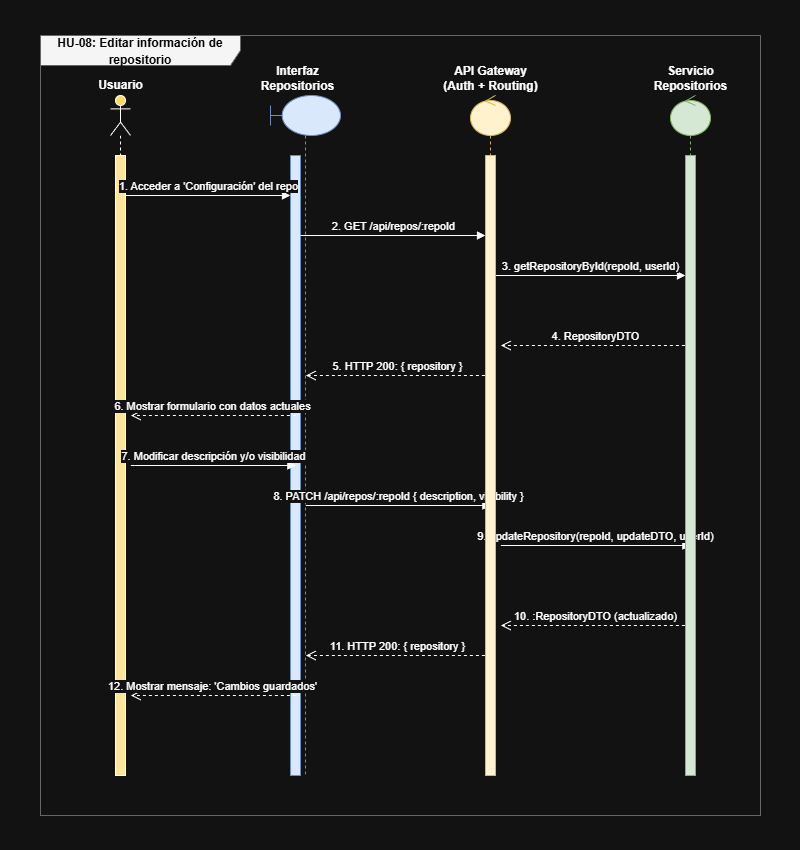

The diagram above was exported from draw.io. Its source (the exported page's mxGraphModel, read from the mxfile embedded in the PNG):
<mxGraphModel dx="1460" dy="572" grid="1" gridSize="10" guides="1" tooltips="1" connect="1" arrows="1" fold="1" page="1" pageScale="1" pageWidth="100" pageHeight="850" math="0" shadow="0">
  <root>
    <mxCell id="l7LsV3Ww9Jk4tU8j-iak-0" />
    <mxCell id="l7LsV3Ww9Jk4tU8j-iak-1" parent="l7LsV3Ww9Jk4tU8j-iak-0" />
    <mxCell id="l7LsV3Ww9Jk4tU8j-iak-2" parent="l7LsV3Ww9Jk4tU8j-iak-1" style="shape=umlFrame;whiteSpace=wrap;html=1;width=200;height=30;fillColor=#f5f5f5;strokeColor=#666666;fontStyle=1;fontSize=14;" value="&lt;span style=&quot;color: rgb(0, 0, 0); font-size: 12px; text-align: left;&quot;&gt;HU-08: Editar información de repositorio&lt;/span&gt;" vertex="1">
      <mxGeometry height="780" width="720" x="40" y="35" as="geometry" />
    </mxCell>
    <mxCell id="l7LsV3Ww9Jk4tU8j-iak-3" parent="l7LsV3Ww9Jk4tU8j-iak-1" style="shape=umlLifeline;participant=umlActor;perimeter=lifelinePerimeter;whiteSpace=wrap;html=1;container=1;collapsible=0;recursiveResize=0;verticalAlign=top;spacingTop=36;labelBackgroundColor=#ffffff;outlineConnect=0;fillColor=#FFD966;" value="" vertex="1">
      <mxGeometry height="680" width="20" x="110" y="95" as="geometry" />
    </mxCell>
    <mxCell id="l7LsV3Ww9Jk4tU8j-iak-4" parent="l7LsV3Ww9Jk4tU8j-iak-3" style="html=1;points=[];perimeter=orthogonalPerimeter;fillColor=#FFE599;" value="" vertex="1">
      <mxGeometry height="620" width="10" x="5" y="60" as="geometry" />
    </mxCell>
    <mxCell id="l7LsV3Ww9Jk4tU8j-iak-5" parent="l7LsV3Ww9Jk4tU8j-iak-1" style="text;html=1;align=center;verticalAlign=middle;resizable=0;points=[];autosize=1;fontStyle=1;" value="Usuario" vertex="1">
      <mxGeometry height="30" width="70" x="85" y="70" as="geometry" />
    </mxCell>
    <mxCell id="l7LsV3Ww9Jk4tU8j-iak-6" parent="l7LsV3Ww9Jk4tU8j-iak-1" style="shape=umlLifeline;participant=umlBoundary;perimeter=lifelinePerimeter;whiteSpace=wrap;html=1;container=1;collapsible=0;recursiveResize=0;verticalAlign=top;spacingTop=36;outlineConnect=0;fillColor=#dae8fc;strokeColor=#6c8ebf;" value="" vertex="1">
      <mxGeometry height="680" width="70" x="270" y="95" as="geometry" />
    </mxCell>
    <mxCell id="l7LsV3Ww9Jk4tU8j-iak-7" parent="l7LsV3Ww9Jk4tU8j-iak-6" style="html=1;points=[];perimeter=orthogonalPerimeter;fillColor=#dae8fc;strokeColor=#6c8ebf;" value="" vertex="1">
      <mxGeometry height="620" width="10" x="20" y="60" as="geometry" />
    </mxCell>
    <mxCell id="l7LsV3Ww9Jk4tU8j-iak-39" edge="1" parent="l7LsV3Ww9Jk4tU8j-iak-6" style="html=1;verticalAlign=bottom;endArrow=block;rounded=0;" value="1. Acceder a 'Configuración' del repo">
      <mxGeometry relative="1" as="geometry">
        <mxPoint x="-145" y="100" as="sourcePoint" />
        <mxPoint x="20" y="100" as="targetPoint" />
      </mxGeometry>
    </mxCell>
    <mxCell id="l7LsV3Ww9Jk4tU8j-iak-40" edge="1" parent="l7LsV3Ww9Jk4tU8j-iak-6" style="html=1;verticalAlign=bottom;endArrow=block;rounded=0;" value="2. GET /api/repos/:repoId">
      <mxGeometry relative="1" as="geometry">
        <mxPoint x="30" y="140" as="sourcePoint" />
        <mxPoint x="215" y="140" as="targetPoint" />
      </mxGeometry>
    </mxCell>
    <mxCell id="l7LsV3Ww9Jk4tU8j-iak-41" edge="1" parent="l7LsV3Ww9Jk4tU8j-iak-6" style="html=1;verticalAlign=bottom;endArrow=block;rounded=0;" value="3. getRepositoryById(repoId, userId)">
      <mxGeometry relative="1" as="geometry">
        <mxPoint x="225" y="180" as="sourcePoint" />
        <mxPoint x="415" y="180" as="targetPoint" />
      </mxGeometry>
    </mxCell>
    <mxCell id="l7LsV3Ww9Jk4tU8j-iak-42" edge="1" parent="l7LsV3Ww9Jk4tU8j-iak-6" style="html=1;verticalAlign=bottom;endArrow=open;dashed=1;endSize=8;rounded=0;" value="4. RepositoryDTO">
      <mxGeometry relative="1" as="geometry">
        <mxPoint x="420.39" y="250" as="sourcePoint" />
        <mxPoint x="230.39" y="250" as="targetPoint" />
      </mxGeometry>
    </mxCell>
    <mxCell id="l7LsV3Ww9Jk4tU8j-iak-43" edge="1" parent="l7LsV3Ww9Jk4tU8j-iak-6" style="html=1;verticalAlign=bottom;endArrow=open;dashed=1;endSize=8;rounded=0;" value="5. HTTP 200: { repository }">
      <mxGeometry relative="1" as="geometry">
        <mxPoint x="220.39" y="280" as="sourcePoint" />
        <mxPoint x="35.389999999999986" y="280" as="targetPoint" />
      </mxGeometry>
    </mxCell>
    <mxCell id="l7LsV3Ww9Jk4tU8j-iak-44" edge="1" parent="l7LsV3Ww9Jk4tU8j-iak-6" style="html=1;verticalAlign=bottom;endArrow=open;dashed=1;endSize=8;rounded=0;" value="6. Mostrar formulario con datos actuales">
      <mxGeometry relative="1" as="geometry">
        <mxPoint x="25.389999999999986" y="320" as="sourcePoint" />
        <mxPoint x="-139.61" y="320" as="targetPoint" />
      </mxGeometry>
    </mxCell>
    <mxCell id="l7LsV3Ww9Jk4tU8j-iak-45" edge="1" parent="l7LsV3Ww9Jk4tU8j-iak-6" style="html=1;verticalAlign=bottom;endArrow=block;rounded=0;" value="7. Modificar descripción y/o visibilidad">
      <mxGeometry relative="1" as="geometry">
        <mxPoint x="-139.61" y="370" as="sourcePoint" />
        <mxPoint x="25.389999999999986" y="370" as="targetPoint" />
      </mxGeometry>
    </mxCell>
    <mxCell id="l7LsV3Ww9Jk4tU8j-iak-46" edge="1" parent="l7LsV3Ww9Jk4tU8j-iak-6" style="html=1;verticalAlign=bottom;endArrow=block;rounded=0;" value="8. PATCH /api/repos/:repoId { description, visibility }">
      <mxGeometry relative="1" as="geometry">
        <mxPoint x="35.389999999999986" y="410" as="sourcePoint" />
        <mxPoint x="220.39" y="410" as="targetPoint" />
      </mxGeometry>
    </mxCell>
    <mxCell id="l7LsV3Ww9Jk4tU8j-iak-47" edge="1" parent="l7LsV3Ww9Jk4tU8j-iak-6" style="html=1;verticalAlign=bottom;endArrow=block;rounded=0;" value="9. updateRepository(repoId, updateDTO, userId)">
      <mxGeometry relative="1" as="geometry">
        <mxPoint x="230.39" y="450" as="sourcePoint" />
        <mxPoint x="420.39" y="450" as="targetPoint" />
      </mxGeometry>
    </mxCell>
    <mxCell id="l7LsV3Ww9Jk4tU8j-iak-48" edge="1" parent="l7LsV3Ww9Jk4tU8j-iak-6" style="html=1;verticalAlign=bottom;endArrow=open;dashed=1;endSize=8;rounded=0;" value="10. :RepositoryDTO (actualizado)">
      <mxGeometry relative="1" as="geometry">
        <mxPoint x="420.39" y="530" as="sourcePoint" />
        <mxPoint x="230.39" y="530" as="targetPoint" />
      </mxGeometry>
    </mxCell>
    <mxCell id="l7LsV3Ww9Jk4tU8j-iak-49" edge="1" parent="l7LsV3Ww9Jk4tU8j-iak-6" style="html=1;verticalAlign=bottom;endArrow=open;dashed=1;endSize=8;rounded=0;" value="11. HTTP 200: { repository }">
      <mxGeometry relative="1" as="geometry">
        <mxPoint x="220.39" y="560" as="sourcePoint" />
        <mxPoint x="35.389999999999986" y="560" as="targetPoint" />
      </mxGeometry>
    </mxCell>
    <mxCell id="l7LsV3Ww9Jk4tU8j-iak-50" edge="1" parent="l7LsV3Ww9Jk4tU8j-iak-6" style="html=1;verticalAlign=bottom;endArrow=open;dashed=1;endSize=8;rounded=0;" value="12. Mostrar mensaje: 'Cambios guardados'">
      <mxGeometry relative="1" as="geometry">
        <mxPoint x="25.389999999999986" y="600" as="sourcePoint" />
        <mxPoint x="-139.61" y="600" as="targetPoint" />
      </mxGeometry>
    </mxCell>
    <mxCell id="l7LsV3Ww9Jk4tU8j-iak-8" parent="l7LsV3Ww9Jk4tU8j-iak-1" style="text;html=1;align=center;verticalAlign=middle;resizable=0;points=[];autosize=1;fontStyle=1;" value="Interfaz&lt;br&gt;Repositorios" vertex="1">
      <mxGeometry height="45" width="90" x="252" y="55" as="geometry" />
    </mxCell>
    <mxCell id="l7LsV3Ww9Jk4tU8j-iak-9" parent="l7LsV3Ww9Jk4tU8j-iak-1" style="shape=umlLifeline;participant=umlControl;perimeter=lifelinePerimeter;whiteSpace=wrap;html=1;container=1;collapsible=0;recursiveResize=0;verticalAlign=top;spacingTop=36;outlineConnect=0;fillColor=#fff2cc;strokeColor=#d6b656;" value="" vertex="1">
      <mxGeometry height="680" width="40" x="470" y="95" as="geometry" />
    </mxCell>
    <mxCell id="l7LsV3Ww9Jk4tU8j-iak-10" parent="l7LsV3Ww9Jk4tU8j-iak-9" style="html=1;points=[];perimeter=orthogonalPerimeter;fillColor=#fff2cc;strokeColor=#d6b656;" value="" vertex="1">
      <mxGeometry height="620" width="10" x="15" y="60" as="geometry" />
    </mxCell>
    <mxCell id="l7LsV3Ww9Jk4tU8j-iak-11" parent="l7LsV3Ww9Jk4tU8j-iak-1" style="text;html=1;align=center;verticalAlign=middle;resizable=0;points=[];autosize=1;fontStyle=1;" value="API Gateway&lt;br&gt;(Auth + Routing)" vertex="1">
      <mxGeometry height="45" width="100" x="440" y="55" as="geometry" />
    </mxCell>
    <mxCell id="l7LsV3Ww9Jk4tU8j-iak-12" parent="l7LsV3Ww9Jk4tU8j-iak-1" style="shape=umlLifeline;participant=umlControl;perimeter=lifelinePerimeter;whiteSpace=wrap;html=1;container=1;collapsible=0;recursiveResize=0;verticalAlign=top;spacingTop=36;outlineConnect=0;fillColor=#d5e8d4;strokeColor=#82b366;" value="" vertex="1">
      <mxGeometry height="680" width="40" x="670" y="95" as="geometry" />
    </mxCell>
    <mxCell id="l7LsV3Ww9Jk4tU8j-iak-13" parent="l7LsV3Ww9Jk4tU8j-iak-12" style="html=1;points=[];perimeter=orthogonalPerimeter;fillColor=#d5e8d4;strokeColor=#82b366;" value="" vertex="1">
      <mxGeometry height="620" width="10" x="15" y="60" as="geometry" />
    </mxCell>
    <mxCell id="l7LsV3Ww9Jk4tU8j-iak-14" parent="l7LsV3Ww9Jk4tU8j-iak-1" style="text;html=1;align=center;verticalAlign=middle;resizable=0;points=[];autosize=1;fontStyle=1;" value="Servicio&lt;br&gt;Repositorios" vertex="1">
      <mxGeometry height="45" width="90" x="645" y="55" as="geometry" />
    </mxCell>
  </root>
</mxGraphModel>